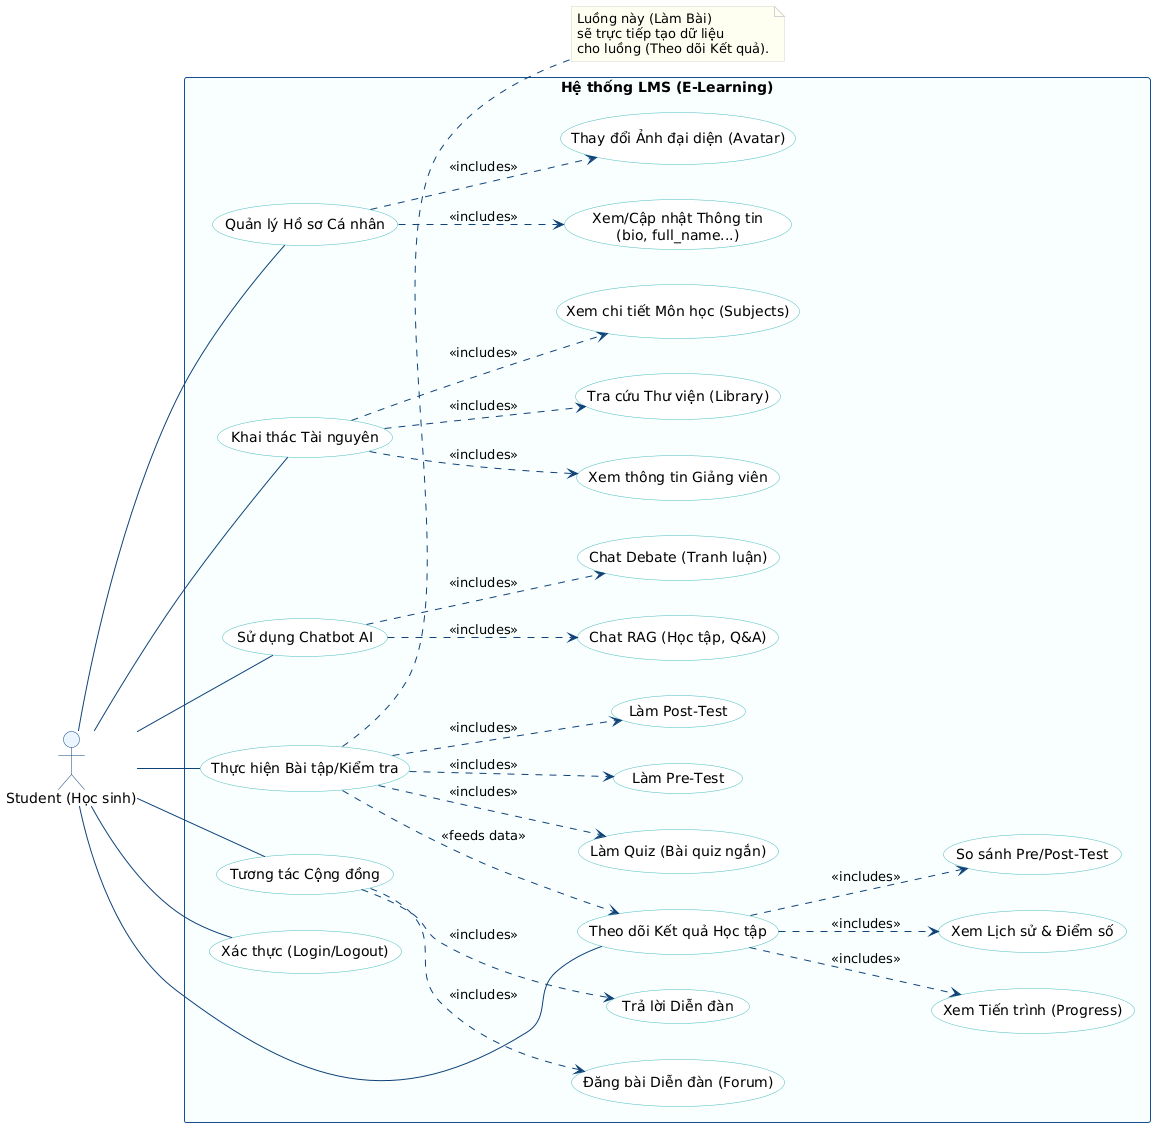

The diagram above was rendered by PlantUML. Its source (embedded in the PNG):
@startuml
' --- Hướng và Giao diện ---
left to right direction
skinparam actorBorderColor #0f4278
skinparam actorBackgroundColor #EBF5FF
skinparam useCaseBorderColor #49BBBD
skinparam useCaseBackgroundColor #FFFFFF
skinparam rectangleBorderColor #125093
skinparam rectangleBackgroundColor #F8FFFF
skinparam arrowColor #0f4278
skinparam noteBackgroundColor #FFFFF0
skinparam noteBorderColor #D3D3D3

' --- Định nghĩa Actor ---
actor Student as "Student (Học sinh)"

' --- Gói (Package) Hệ thống LMS ---
rectangle "Hệ thống LMS (E-Learning)" as (LMS) {

  ' === 1. Quản lý Hồ sơ ===
  usecase (UC1) as "Quản lý Hồ sơ Cá nhân"
    usecase (UC1_1) as "Xem/Cập nhật Thông tin\n(bio, full_name...)"
    usecase (UC1_2) as "Thay đổi Ảnh đại diện (Avatar)"
  
  ' === 2. Khai thác Học thuật ===
  usecase (UC2) as "Khai thác Tài nguyên"
    usecase (UC2_1) as "Tra cứu Thư viện (Library)"
    usecase (UC2_2) as "Xem chi tiết Môn học (Subjects)"
    usecase (UC2_3) as "Xem thông tin Giảng viên"
  
  ' === 3. Tương tác AI ===
  usecase (UC3) as "Sử dụng Chatbot AI"
    usecase (UC3_1) as "Chat RAG (Học tập, Q&A)"
    usecase (UC3_2) as "Chat Debate (Tranh luận)"
    
  ' === 4. Làm Bài tập ===
  usecase (UC4) as "Thực hiện Bài tập/Kiểm tra"
    usecase (UC4_1) as "Làm Pre-Test"
    usecase (UC4_2) as "Làm Post-Test"
    usecase (UC4_3) as "Làm Quiz (Bài quiz ngắn)"
  
  ' === 5. Theo dõi Kết quả ===
  usecase (UC5) as "Theo dõi Kết quả Học tập"
    usecase (UC5_1) as "Xem Tiến trình (Progress)"
    usecase (UC5_2) as "Xem Lịch sử & Điểm số"
    usecase (UC5_3) as "So sánh Pre/Post-Test"
    
  ' === 6. Tương tác Cộng đồng ===
  usecase (UC6) as "Tương tác Cộng đồng"
    usecase (UC6_1) as "Đăng bài Diễn đàn (Forum)"
    usecase (UC6_2) as "Trả lời Diễn đàn"
    
  ' === 7. Xác thực (Điều kiện tiên quyết) ===
  usecase (UC_Auth) as "Xác thực (Login/Logout)"
}

' --- Kết nối Actor với Chức năng (Level 1) ---
' Học sinh là trung tâm của các hoạt động này
Student -- (UC1)
Student -- (UC2)
Student -- (UC3)
Student -- (UC4)
Student -- (UC5)
Student -- (UC6)
Student -- (UC_Auth)

' --- Quan hệ <<includes>> (Chi tiết hóa) ---

' 1. Chi tiết Quản lý Hồ sơ
(UC1) ..> (UC1_1) : <<includes>>
(UC1) ..> (UC1_2) : <<includes>>

' 2. Chi tiết Khai thác Học thuật
(UC2) ..> (UC2_1) : <<includes>>
(UC2) ..> (UC2_2) : <<includes>>
(UC2) ..> (UC2_3) : <<includes>>

' 3. Chi tiết Tương tác AI
(UC3) ..> (UC3_1) : <<includes>>
(UC3) ..> (UC3_2) : <<includes>>

' 4. Chi tiết Làm Bài tập
(UC4) ..> (UC4_1) : <<includes>>
(UC4) ..> (UC4_2) : <<includes>>
(UC4) ..> (UC4_3) : <<includes>>

' 5. Chi tiết Theo dõi Kết quả
(UC5) ..> (UC5_1) : <<includes>>
(UC5) ..> (UC5_2) : <<includes>>
(UC5) ..> (UC5_3) : <<includes>>

' 6. Chi tiết Tương tác Cộng đồng
(UC6) ..> (UC6_1) : <<includes>>
(UC6) ..> (UC6_2) : <<includes>>

' --- Ghi chú (Note) cho luồng quan trọng ---
note right of (UC4)
  Luồng này (Làm Bài)
  sẽ trực tiếp tạo dữ liệu
  cho luồng (Theo dõi Kết quả).
end note

(UC4) ..> (UC5) : <<feeds data>>
@enduml